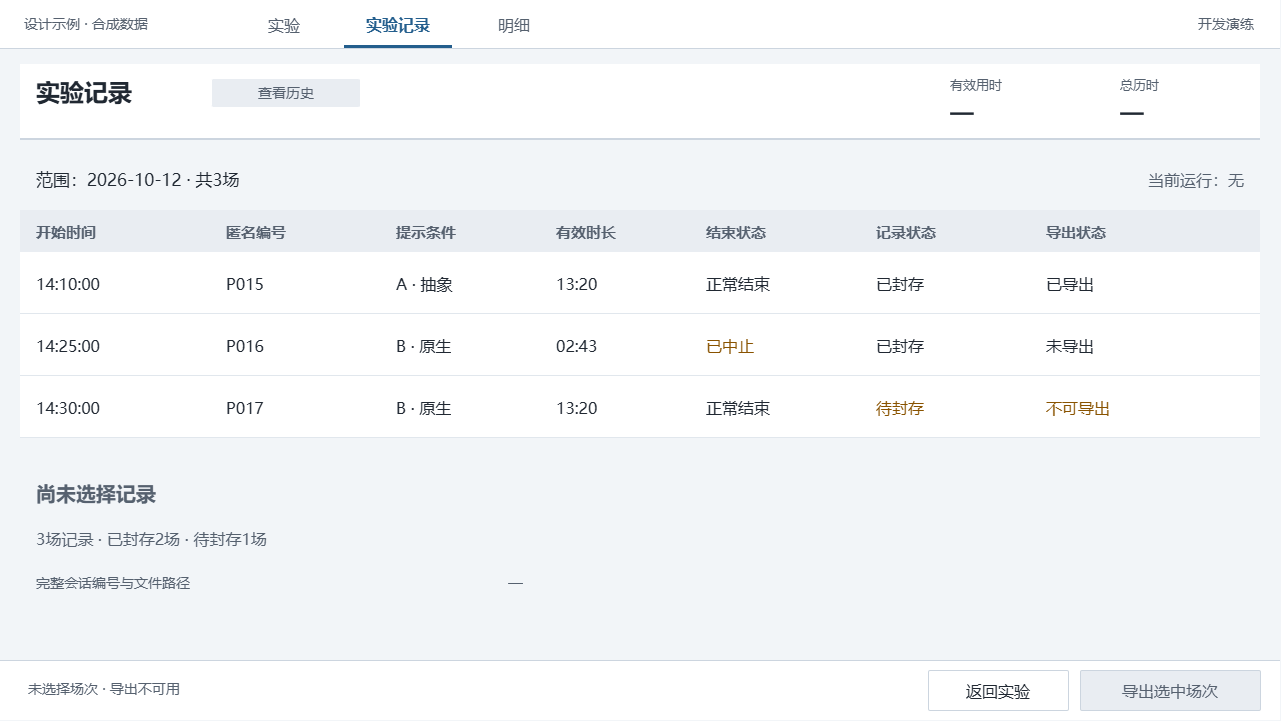

The diagram above was exported from draw.io. Its source (the exported page's mxGraphModel, read from the mxfile embedded in the PNG):
<mxGraphModel dx="1327" dy="1271" grid="0" gridSize="10" guides="1" tooltips="1" connect="0" arrows="0" fold="1" page="1" pageScale="1" pageWidth="1280" pageHeight="720" background="#F2F5F8" math="0" shadow="0">
  <root>
    <mxCell id="0" />
    <mxCell id="1" parent="0" />
    <mxCell id="unselected-canvas" parent="1" style="rounded=0;arcSize=0;fillColor=#F2F5F8;strokeColor=none;fontColor=#202832;fontSize=16;fontFamily=Microsoft YaHei;align=left;verticalAlign=middle;whiteSpace=wrap;html=0;spacingLeft=12;spacingRight=12;" value="" vertex="1">
      <mxGeometry height="720" width="1280" as="geometry" />
    </mxCell>
    <mxCell id="unselected-2" parent="1" style="rounded=0;arcSize=0;fillColor=#FFFFFF;strokeColor=none;fontColor=#202832;fontSize=16;fontFamily=Microsoft YaHei;align=left;verticalAlign=middle;whiteSpace=wrap;html=0;spacingLeft=12;spacingRight=12;" value="" vertex="1">
      <mxGeometry height="48" width="1280" as="geometry" />
    </mxCell>
    <mxCell id="unselected-3" parent="1" style="text;html=0;strokeColor=none;fillColor=none;whiteSpace=wrap;overflow=hidden;fontFamily=Microsoft YaHei;fontSize=14;fontColor=#56616F;fontStyle=0;align=left;verticalAlign=middle;spacing=0;" value="设计示例 · 合成数据" vertex="1">
      <mxGeometry height="28" width="190" x="24" y="10" as="geometry" />
    </mxCell>
    <mxCell id="unselected-4" parent="1" style="text;html=0;strokeColor=none;fillColor=none;whiteSpace=wrap;overflow=hidden;fontFamily=Microsoft YaHei;fontSize=16;fontColor=#56616F;fontStyle=0;align=center;verticalAlign=middle;spacing=0;" value="实验" vertex="1">
      <mxGeometry height="28" width="80" x="244" y="10" as="geometry" />
    </mxCell>
    <mxCell id="unselected-5" parent="1" style="text;html=0;strokeColor=none;fillColor=none;whiteSpace=wrap;overflow=hidden;fontFamily=Microsoft YaHei;fontSize=16;fontColor=#235E8D;fontStyle=1;align=center;verticalAlign=middle;spacing=0;" value="实验记录" vertex="1">
      <mxGeometry height="28" width="108" x="344" y="10" as="geometry" />
    </mxCell>
    <mxCell id="unselected-6" parent="1" style="rounded=0;arcSize=0;fillColor=#235E8D;strokeColor=none;fontColor=#202832;fontSize=16;fontFamily=Microsoft YaHei;align=left;verticalAlign=middle;whiteSpace=wrap;html=0;spacingLeft=12;spacingRight=12;" value="" vertex="1">
      <mxGeometry height="3" width="108" x="344" y="45" as="geometry" />
    </mxCell>
    <mxCell id="unselected-7" parent="1" style="text;html=0;strokeColor=none;fillColor=none;whiteSpace=wrap;overflow=hidden;fontFamily=Microsoft YaHei;fontSize=16;fontColor=#56616F;fontStyle=0;align=center;verticalAlign=middle;spacing=0;" value="明细" vertex="1">
      <mxGeometry height="28" width="80" x="474" y="10" as="geometry" />
    </mxCell>
    <mxCell id="unselected-8" parent="1" style="text;html=0;strokeColor=none;fillColor=none;whiteSpace=wrap;overflow=hidden;fontFamily=Microsoft YaHei;fontSize=14;fontColor=#56616F;fontStyle=0;align=right;verticalAlign=middle;spacing=0;" value="开发演练" vertex="1">
      <mxGeometry height="28" width="160" x="1094" y="10" as="geometry" />
    </mxCell>
    <mxCell id="unselected-9" parent="1" style="rounded=0;arcSize=0;fillColor=#CCD5DF;strokeColor=none;fontColor=#202832;fontSize=16;fontFamily=Microsoft YaHei;align=left;verticalAlign=middle;whiteSpace=wrap;html=0;spacingLeft=12;spacingRight=12;" value="" vertex="1">
      <mxGeometry height="1" width="1280" y="48" as="geometry" />
    </mxCell>
    <mxCell id="unselected-10" parent="1" style="rounded=0;arcSize=0;fillColor=#FFFFFF;strokeColor=none;fontColor=#202832;fontSize=16;fontFamily=Microsoft YaHei;align=left;verticalAlign=middle;whiteSpace=wrap;html=0;spacingLeft=12;spacingRight=12;" value="" vertex="1">
      <mxGeometry height="76" width="1240" x="20" y="64" as="geometry" />
    </mxCell>
    <mxCell id="unselected-11" parent="1" style="text;html=0;strokeColor=none;fillColor=none;whiteSpace=wrap;overflow=hidden;fontFamily=Microsoft YaHei;fontSize=24;fontColor=#202832;fontStyle=1;align=left;verticalAlign=middle;spacing=0;" value="实验记录" vertex="1">
      <mxGeometry height="38" width="162" x="36" y="73" as="geometry" />
    </mxCell>
    <mxCell id="unselected-12" parent="1" style="rounded=1;arcSize=4;fillColor=#E9EDF2;strokeColor=none;fontColor=#56616F;fontSize=14;fontFamily=Microsoft YaHei;align=center;verticalAlign=middle;whiteSpace=wrap;html=0;spacingLeft=12;spacingRight=12;" value="查看历史" vertex="1">
      <mxGeometry height="28" width="148" x="212" y="79" as="geometry" />
    </mxCell>
    <mxCell id="unselected-13" parent="1" style="text;html=0;strokeColor=none;fillColor=none;whiteSpace=wrap;overflow=hidden;fontFamily=Microsoft YaHei;fontSize=13;fontColor=#56616F;fontStyle=0;align=left;verticalAlign=middle;spacing=0;" value="有效用时" vertex="1">
      <mxGeometry height="24" width="112" x="950" y="72" as="geometry" />
    </mxCell>
    <mxCell id="unselected-14" parent="1" style="text;html=0;strokeColor=none;fillColor=none;whiteSpace=wrap;overflow=hidden;fontFamily=Microsoft YaHei;fontSize=22;fontColor=#202832;fontStyle=1;align=left;verticalAlign=middle;spacing=0;" value="—" vertex="1">
      <mxGeometry height="28" width="112" x="950" y="98" as="geometry" />
    </mxCell>
    <mxCell id="unselected-15" parent="1" style="text;html=0;strokeColor=none;fillColor=none;whiteSpace=wrap;overflow=hidden;fontFamily=Microsoft YaHei;fontSize=13;fontColor=#56616F;fontStyle=0;align=left;verticalAlign=middle;spacing=0;" value="总历时" vertex="1">
      <mxGeometry height="24" width="112" x="1120" y="72" as="geometry" />
    </mxCell>
    <mxCell id="unselected-16" parent="1" style="text;html=0;strokeColor=none;fillColor=none;whiteSpace=wrap;overflow=hidden;fontFamily=Microsoft YaHei;fontSize=22;fontColor=#202832;fontStyle=1;align=left;verticalAlign=middle;spacing=0;" value="—" vertex="1">
      <mxGeometry height="28" width="112" x="1120" y="98" as="geometry" />
    </mxCell>
    <mxCell id="unselected-17" parent="1" style="rounded=0;arcSize=0;fillColor=#CCD5DF;strokeColor=none;fontColor=#202832;fontSize=16;fontFamily=Microsoft YaHei;align=left;verticalAlign=middle;whiteSpace=wrap;html=0;spacingLeft=12;spacingRight=12;" value="" vertex="1">
      <mxGeometry height="2" width="1240" x="20" y="138" as="geometry" />
    </mxCell>
    <mxCell id="unselected-18" parent="1" style="rounded=0;arcSize=0;fillColor=#FFFFFF;strokeColor=none;fontColor=#202832;fontSize=16;fontFamily=Microsoft YaHei;align=left;verticalAlign=middle;whiteSpace=wrap;html=0;spacingLeft=12;spacingRight=12;" value="" vertex="1">
      <mxGeometry height="60" width="1280" y="660" as="geometry" />
    </mxCell>
    <mxCell id="unselected-19" parent="1" style="rounded=0;arcSize=0;fillColor=#CCD5DF;strokeColor=none;fontColor=#202832;fontSize=16;fontFamily=Microsoft YaHei;align=left;verticalAlign=middle;whiteSpace=wrap;html=0;spacingLeft=12;spacingRight=12;" value="" vertex="1">
      <mxGeometry height="1" width="1280" y="660" as="geometry" />
    </mxCell>
    <mxCell id="unselected-20" parent="1" style="text;html=0;strokeColor=none;fillColor=none;whiteSpace=wrap;overflow=hidden;fontFamily=Microsoft YaHei;fontSize=17;fontColor=#202832;fontStyle=0;align=left;verticalAlign=middle;spacing=0;" value="范围：2026-10-12 · 共3场" vertex="1">
      <mxGeometry height="32" width="788" x="36" y="163" as="geometry" />
    </mxCell>
    <mxCell id="unselected-21" parent="1" style="text;html=0;strokeColor=none;fillColor=none;whiteSpace=wrap;overflow=hidden;fontFamily=Microsoft YaHei;fontSize=16;fontColor=#56616F;fontStyle=0;align=right;verticalAlign=middle;spacing=0;" value="当前运行：无" vertex="1">
      <mxGeometry height="32" width="288" x="956" y="163" as="geometry" />
    </mxCell>
    <mxCell id="unselected-22" parent="1" style="rounded=0;arcSize=0;fillColor=#E9EDF2;strokeColor=none;fontColor=#202832;fontSize=16;fontFamily=Microsoft YaHei;align=left;verticalAlign=middle;whiteSpace=wrap;html=0;spacingLeft=12;spacingRight=12;" value="" vertex="1">
      <mxGeometry height="42" width="1240" x="20" y="210" as="geometry" />
    </mxCell>
    <mxCell id="unselected-23" parent="1" style="text;html=0;strokeColor=none;fillColor=none;whiteSpace=wrap;overflow=hidden;fontFamily=Microsoft YaHei;fontSize=15;fontColor=#56616F;fontStyle=1;align=left;verticalAlign=middle;spacing=0;" value="开始时间" vertex="1">
      <mxGeometry height="26" width="170" x="36" y="218" as="geometry" />
    </mxCell>
    <mxCell id="unselected-24" parent="1" style="text;html=0;strokeColor=none;fillColor=none;whiteSpace=wrap;overflow=hidden;fontFamily=Microsoft YaHei;fontSize=15;fontColor=#56616F;fontStyle=1;align=left;verticalAlign=middle;spacing=0;" value="匿名编号" vertex="1">
      <mxGeometry height="26" width="150" x="226" y="218" as="geometry" />
    </mxCell>
    <mxCell id="unselected-25" parent="1" style="text;html=0;strokeColor=none;fillColor=none;whiteSpace=wrap;overflow=hidden;fontFamily=Microsoft YaHei;fontSize=15;fontColor=#56616F;fontStyle=1;align=left;verticalAlign=middle;spacing=0;" value="提示条件" vertex="1">
      <mxGeometry height="26" width="140" x="396" y="218" as="geometry" />
    </mxCell>
    <mxCell id="unselected-26" parent="1" style="text;html=0;strokeColor=none;fillColor=none;whiteSpace=wrap;overflow=hidden;fontFamily=Microsoft YaHei;fontSize=15;fontColor=#56616F;fontStyle=1;align=left;verticalAlign=middle;spacing=0;" value="有效时长" vertex="1">
      <mxGeometry height="26" width="130" x="556" y="218" as="geometry" />
    </mxCell>
    <mxCell id="unselected-27" parent="1" style="text;html=0;strokeColor=none;fillColor=none;whiteSpace=wrap;overflow=hidden;fontFamily=Microsoft YaHei;fontSize=15;fontColor=#56616F;fontStyle=1;align=left;verticalAlign=middle;spacing=0;" value="结束状态" vertex="1">
      <mxGeometry height="26" width="150" x="706" y="218" as="geometry" />
    </mxCell>
    <mxCell id="unselected-28" parent="1" style="text;html=0;strokeColor=none;fillColor=none;whiteSpace=wrap;overflow=hidden;fontFamily=Microsoft YaHei;fontSize=15;fontColor=#56616F;fontStyle=1;align=left;verticalAlign=middle;spacing=0;" value="记录状态" vertex="1">
      <mxGeometry height="26" width="150" x="876" y="218" as="geometry" />
    </mxCell>
    <mxCell id="unselected-29" parent="1" style="text;html=0;strokeColor=none;fillColor=none;whiteSpace=wrap;overflow=hidden;fontFamily=Microsoft YaHei;fontSize=15;fontColor=#56616F;fontStyle=1;align=left;verticalAlign=middle;spacing=0;" value="导出状态" vertex="1">
      <mxGeometry height="26" width="198" x="1046" y="218" as="geometry" />
    </mxCell>
    <mxCell id="unselected-30" parent="1" style="rounded=0;arcSize=0;fillColor=#FFFFFF;strokeColor=none;fontColor=#202832;fontSize=16;fontFamily=Microsoft YaHei;align=left;verticalAlign=middle;whiteSpace=wrap;html=0;spacingLeft=12;spacingRight=12;" value="" vertex="1">
      <mxGeometry height="62" width="1240" x="20" y="252" as="geometry" />
    </mxCell>
    <mxCell id="unselected-31" parent="1" style="text;html=0;strokeColor=none;fillColor=none;whiteSpace=wrap;overflow=hidden;fontFamily=Microsoft YaHei;fontSize=16;fontColor=#202832;fontStyle=0;align=left;verticalAlign=middle;spacing=0;" value="14:10:00" vertex="1">
      <mxGeometry height="30" width="170" x="36" y="268" as="geometry" />
    </mxCell>
    <mxCell id="unselected-32" parent="1" style="text;html=0;strokeColor=none;fillColor=none;whiteSpace=wrap;overflow=hidden;fontFamily=Microsoft YaHei;fontSize=16;fontColor=#202832;fontStyle=0;align=left;verticalAlign=middle;spacing=0;" value="P015" vertex="1">
      <mxGeometry height="30" width="150" x="226" y="268" as="geometry" />
    </mxCell>
    <mxCell id="unselected-33" parent="1" style="text;html=0;strokeColor=none;fillColor=none;whiteSpace=wrap;overflow=hidden;fontFamily=Microsoft YaHei;fontSize=16;fontColor=#202832;fontStyle=0;align=left;verticalAlign=middle;spacing=0;" value="A · 抽象" vertex="1">
      <mxGeometry height="30" width="140" x="396" y="268" as="geometry" />
    </mxCell>
    <mxCell id="unselected-34" parent="1" style="text;html=0;strokeColor=none;fillColor=none;whiteSpace=wrap;overflow=hidden;fontFamily=Microsoft YaHei;fontSize=16;fontColor=#202832;fontStyle=0;align=left;verticalAlign=middle;spacing=0;" value="13:20" vertex="1">
      <mxGeometry height="30" width="130" x="556" y="268" as="geometry" />
    </mxCell>
    <mxCell id="unselected-35" parent="1" style="text;html=0;strokeColor=none;fillColor=none;whiteSpace=wrap;overflow=hidden;fontFamily=Microsoft YaHei;fontSize=16;fontColor=#202832;fontStyle=0;align=left;verticalAlign=middle;spacing=0;" value="正常结束" vertex="1">
      <mxGeometry height="30" width="150" x="706" y="268" as="geometry" />
    </mxCell>
    <mxCell id="unselected-36" parent="1" style="text;html=0;strokeColor=none;fillColor=none;whiteSpace=wrap;overflow=hidden;fontFamily=Microsoft YaHei;fontSize=16;fontColor=#202832;fontStyle=0;align=left;verticalAlign=middle;spacing=0;" value="已封存" vertex="1">
      <mxGeometry height="30" width="150" x="876" y="268" as="geometry" />
    </mxCell>
    <mxCell id="unselected-37" parent="1" style="text;html=0;strokeColor=none;fillColor=none;whiteSpace=wrap;overflow=hidden;fontFamily=Microsoft YaHei;fontSize=16;fontColor=#202832;fontStyle=0;align=left;verticalAlign=middle;spacing=0;" value="已导出" vertex="1">
      <mxGeometry height="30" width="198" x="1046" y="268" as="geometry" />
    </mxCell>
    <mxCell id="unselected-38" parent="1" style="rounded=0;arcSize=0;fillColor=#E1E7ED;strokeColor=none;fontColor=#202832;fontSize=16;fontFamily=Microsoft YaHei;align=left;verticalAlign=middle;whiteSpace=wrap;html=0;spacingLeft=12;spacingRight=12;" value="" vertex="1">
      <mxGeometry height="1" width="1240" x="20" y="313" as="geometry" />
    </mxCell>
    <mxCell id="unselected-39" parent="1" style="rounded=0;arcSize=0;fillColor=#FFFFFF;strokeColor=none;fontColor=#202832;fontSize=16;fontFamily=Microsoft YaHei;align=left;verticalAlign=middle;whiteSpace=wrap;html=0;spacingLeft=12;spacingRight=12;" value="" vertex="1">
      <mxGeometry height="62" width="1240" x="20" y="314" as="geometry" />
    </mxCell>
    <mxCell id="unselected-40" parent="1" style="text;html=0;strokeColor=none;fillColor=none;whiteSpace=wrap;overflow=hidden;fontFamily=Microsoft YaHei;fontSize=16;fontColor=#202832;fontStyle=0;align=left;verticalAlign=middle;spacing=0;" value="14:25:00" vertex="1">
      <mxGeometry height="30" width="170" x="36" y="330" as="geometry" />
    </mxCell>
    <mxCell id="unselected-41" parent="1" style="text;html=0;strokeColor=none;fillColor=none;whiteSpace=wrap;overflow=hidden;fontFamily=Microsoft YaHei;fontSize=16;fontColor=#202832;fontStyle=0;align=left;verticalAlign=middle;spacing=0;" value="P016" vertex="1">
      <mxGeometry height="30" width="150" x="226" y="330" as="geometry" />
    </mxCell>
    <mxCell id="unselected-42" parent="1" style="text;html=0;strokeColor=none;fillColor=none;whiteSpace=wrap;overflow=hidden;fontFamily=Microsoft YaHei;fontSize=16;fontColor=#202832;fontStyle=0;align=left;verticalAlign=middle;spacing=0;" value="B · 原生" vertex="1">
      <mxGeometry height="30" width="140" x="396" y="330" as="geometry" />
    </mxCell>
    <mxCell id="unselected-43" parent="1" style="text;html=0;strokeColor=none;fillColor=none;whiteSpace=wrap;overflow=hidden;fontFamily=Microsoft YaHei;fontSize=16;fontColor=#202832;fontStyle=0;align=left;verticalAlign=middle;spacing=0;" value="02:43" vertex="1">
      <mxGeometry height="30" width="130" x="556" y="330" as="geometry" />
    </mxCell>
    <mxCell id="unselected-44" parent="1" style="text;html=0;strokeColor=none;fillColor=none;whiteSpace=wrap;overflow=hidden;fontFamily=Microsoft YaHei;fontSize=16;fontColor=#895300;fontStyle=0;align=left;verticalAlign=middle;spacing=0;" value="已中止" vertex="1">
      <mxGeometry height="30" width="150" x="706" y="330" as="geometry" />
    </mxCell>
    <mxCell id="unselected-45" parent="1" style="text;html=0;strokeColor=none;fillColor=none;whiteSpace=wrap;overflow=hidden;fontFamily=Microsoft YaHei;fontSize=16;fontColor=#202832;fontStyle=0;align=left;verticalAlign=middle;spacing=0;" value="已封存" vertex="1">
      <mxGeometry height="30" width="150" x="876" y="330" as="geometry" />
    </mxCell>
    <mxCell id="unselected-46" parent="1" style="text;html=0;strokeColor=none;fillColor=none;whiteSpace=wrap;overflow=hidden;fontFamily=Microsoft YaHei;fontSize=16;fontColor=#202832;fontStyle=0;align=left;verticalAlign=middle;spacing=0;" value="未导出" vertex="1">
      <mxGeometry height="30" width="198" x="1046" y="330" as="geometry" />
    </mxCell>
    <mxCell id="unselected-47" parent="1" style="rounded=0;arcSize=0;fillColor=#E1E7ED;strokeColor=none;fontColor=#202832;fontSize=16;fontFamily=Microsoft YaHei;align=left;verticalAlign=middle;whiteSpace=wrap;html=0;spacingLeft=12;spacingRight=12;" value="" vertex="1">
      <mxGeometry height="1" width="1240" x="20" y="375" as="geometry" />
    </mxCell>
    <mxCell id="unselected-48" parent="1" style="rounded=0;arcSize=0;fillColor=#FFFFFF;strokeColor=none;fontColor=#202832;fontSize=16;fontFamily=Microsoft YaHei;align=left;verticalAlign=middle;whiteSpace=wrap;html=0;spacingLeft=12;spacingRight=12;" value="" vertex="1">
      <mxGeometry height="62" width="1240" x="20" y="376" as="geometry" />
    </mxCell>
    <mxCell id="unselected-49" parent="1" style="text;html=0;strokeColor=none;fillColor=none;whiteSpace=wrap;overflow=hidden;fontFamily=Microsoft YaHei;fontSize=16;fontColor=#202832;fontStyle=0;align=left;verticalAlign=middle;spacing=0;" value="14:30:00" vertex="1">
      <mxGeometry height="30" width="170" x="36" y="392" as="geometry" />
    </mxCell>
    <mxCell id="unselected-50" parent="1" style="text;html=0;strokeColor=none;fillColor=none;whiteSpace=wrap;overflow=hidden;fontFamily=Microsoft YaHei;fontSize=16;fontColor=#202832;fontStyle=0;align=left;verticalAlign=middle;spacing=0;" value="P017" vertex="1">
      <mxGeometry height="30" width="150" x="226" y="392" as="geometry" />
    </mxCell>
    <mxCell id="unselected-51" parent="1" style="text;html=0;strokeColor=none;fillColor=none;whiteSpace=wrap;overflow=hidden;fontFamily=Microsoft YaHei;fontSize=16;fontColor=#202832;fontStyle=0;align=left;verticalAlign=middle;spacing=0;" value="B · 原生" vertex="1">
      <mxGeometry height="30" width="140" x="396" y="392" as="geometry" />
    </mxCell>
    <mxCell id="unselected-52" parent="1" style="text;html=0;strokeColor=none;fillColor=none;whiteSpace=wrap;overflow=hidden;fontFamily=Microsoft YaHei;fontSize=16;fontColor=#202832;fontStyle=0;align=left;verticalAlign=middle;spacing=0;" value="13:20" vertex="1">
      <mxGeometry height="30" width="130" x="556" y="392" as="geometry" />
    </mxCell>
    <mxCell id="unselected-53" parent="1" style="text;html=0;strokeColor=none;fillColor=none;whiteSpace=wrap;overflow=hidden;fontFamily=Microsoft YaHei;fontSize=16;fontColor=#202832;fontStyle=0;align=left;verticalAlign=middle;spacing=0;" value="正常结束" vertex="1">
      <mxGeometry height="30" width="150" x="706" y="392" as="geometry" />
    </mxCell>
    <mxCell id="unselected-54" parent="1" style="text;html=0;strokeColor=none;fillColor=none;whiteSpace=wrap;overflow=hidden;fontFamily=Microsoft YaHei;fontSize=16;fontColor=#895300;fontStyle=0;align=left;verticalAlign=middle;spacing=0;" value="待封存" vertex="1">
      <mxGeometry height="30" width="150" x="876" y="392" as="geometry" />
    </mxCell>
    <mxCell id="unselected-55" parent="1" style="text;html=0;strokeColor=none;fillColor=none;whiteSpace=wrap;overflow=hidden;fontFamily=Microsoft YaHei;fontSize=16;fontColor=#895300;fontStyle=0;align=left;verticalAlign=middle;spacing=0;" value="不可导出" vertex="1">
      <mxGeometry height="30" width="198" x="1046" y="392" as="geometry" />
    </mxCell>
    <mxCell id="unselected-56" parent="1" style="rounded=0;arcSize=0;fillColor=#E1E7ED;strokeColor=none;fontColor=#202832;fontSize=16;fontFamily=Microsoft YaHei;align=left;verticalAlign=middle;whiteSpace=wrap;html=0;spacingLeft=12;spacingRight=12;" value="" vertex="1">
      <mxGeometry height="1" width="1240" x="20" y="437" as="geometry" />
    </mxCell>
    <mxCell id="unselected-selected-record-title" parent="1" style="text;html=0;strokeColor=none;fillColor=none;whiteSpace=wrap;overflow=hidden;fontFamily=Microsoft YaHei;fontSize=20;fontColor=#56616F;fontStyle=1;align=left;verticalAlign=middle;spacing=0;" value="尚未选择记录" vertex="1">
      <mxGeometry height="36" width="1110" x="36" y="474" as="geometry" />
    </mxCell>
    <mxCell id="unselected-58" parent="1" style="text;html=0;strokeColor=none;fillColor=none;whiteSpace=wrap;overflow=hidden;fontFamily=Microsoft YaHei;fontSize=16;fontColor=#56616F;fontStyle=0;align=left;verticalAlign=middle;spacing=0;" value="3场记录 · 已封存2场 · 待封存1场" vertex="1">
      <mxGeometry height="32" width="1170" x="36" y="522" as="geometry" />
    </mxCell>
    <mxCell id="unselected-59" parent="1" style="text;html=0;strokeColor=none;fillColor=none;whiteSpace=wrap;overflow=hidden;fontFamily=Microsoft YaHei;fontSize=14;fontColor=#56616F;fontStyle=0;align=left;verticalAlign=middle;spacing=0;" value="完整会话编号与文件路径" vertex="1">
      <mxGeometry height="30" width="460" x="36" y="568" as="geometry" />
    </mxCell>
    <mxCell id="unselected-60" parent="1" style="text;html=0;strokeColor=none;fillColor=none;whiteSpace=wrap;overflow=hidden;fontFamily=Microsoft YaHei;fontSize=14;fontColor=#56616F;fontStyle=0;align=left;verticalAlign=middle;spacing=0;" value="—" vertex="1">
      <mxGeometry height="30" width="650" x="508" y="568" as="geometry" />
    </mxCell>
    <mxCell id="unselected-61" parent="1" style="text;html=0;strokeColor=none;fillColor=none;whiteSpace=wrap;overflow=hidden;fontFamily=Microsoft YaHei;fontSize=14;fontColor=#56616F;fontStyle=0;align=left;verticalAlign=middle;spacing=0;" value="未选择场次 · 导出不可用" vertex="1">
      <mxGeometry height="30" width="720" x="28" y="674" as="geometry" />
    </mxCell>
    <mxCell id="unselected-62" parent="1" style="rounded=1;arcSize=4;fillColor=#E9EDF2;strokeColor=#CCD5DF;fontColor=#56616F;fontSize=16;fontFamily=Microsoft YaHei;align=center;verticalAlign=middle;whiteSpace=wrap;html=0;spacingLeft=12;spacingRight=12;" value="导出选中场次" vertex="1">
      <mxGeometry height="40" width="180" x="1080" y="670" as="geometry" />
    </mxCell>
    <mxCell id="unselected-63" parent="1" style="rounded=1;arcSize=4;fillColor=#FFFFFF;strokeColor=#CCD5DF;fontColor=#202832;fontSize=16;fontFamily=Microsoft YaHei;align=center;verticalAlign=middle;whiteSpace=wrap;html=0;spacingLeft=12;spacingRight=12;" value="返回实验" vertex="1">
      <mxGeometry height="40" width="140" x="928" y="670" as="geometry" />
    </mxCell>
  </root>
</mxGraphModel>